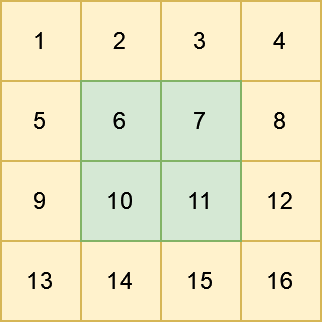

The diagram above was exported from draw.io. Its source (the exported page's mxGraphModel, read from the mxfile embedded in the PNG):
<mxGraphModel dx="569" dy="301" grid="1" gridSize="10" guides="1" tooltips="1" connect="1" arrows="1" fold="1" page="1" pageScale="1" pageWidth="827" pageHeight="1169" math="0" shadow="0">
  <root>
    <mxCell id="0" />
    <mxCell id="1" parent="0" />
    <mxCell id="bkE_DGCgecQEefZ1b-L1-1" value="1" style="rounded=0;whiteSpace=wrap;html=1;fillColor=#fff2cc;strokeColor=#d6b656;" vertex="1" parent="1">
      <mxGeometry x="240" y="160" width="40" height="40" as="geometry" />
    </mxCell>
    <mxCell id="bkE_DGCgecQEefZ1b-L1-2" value="2" style="rounded=0;whiteSpace=wrap;html=1;fillColor=#fff2cc;strokeColor=#d6b656;" vertex="1" parent="1">
      <mxGeometry x="280" y="160" width="40" height="40" as="geometry" />
    </mxCell>
    <mxCell id="bkE_DGCgecQEefZ1b-L1-3" value="3" style="rounded=0;whiteSpace=wrap;html=1;fillColor=#fff2cc;strokeColor=#d6b656;" vertex="1" parent="1">
      <mxGeometry x="320" y="160" width="40" height="40" as="geometry" />
    </mxCell>
    <mxCell id="bkE_DGCgecQEefZ1b-L1-4" value="4" style="rounded=0;whiteSpace=wrap;html=1;fillColor=#fff2cc;strokeColor=#d6b656;" vertex="1" parent="1">
      <mxGeometry x="360" y="160" width="40" height="40" as="geometry" />
    </mxCell>
    <mxCell id="bkE_DGCgecQEefZ1b-L1-5" value="5" style="rounded=0;whiteSpace=wrap;html=1;fillColor=#fff2cc;strokeColor=#d6b656;" vertex="1" parent="1">
      <mxGeometry x="240" y="200" width="40" height="40" as="geometry" />
    </mxCell>
    <mxCell id="bkE_DGCgecQEefZ1b-L1-8" value="8" style="rounded=0;whiteSpace=wrap;html=1;fillColor=#fff2cc;strokeColor=#d6b656;" vertex="1" parent="1">
      <mxGeometry x="360" y="200" width="40" height="40" as="geometry" />
    </mxCell>
    <mxCell id="bkE_DGCgecQEefZ1b-L1-9" value="9" style="rounded=0;whiteSpace=wrap;html=1;fillColor=#fff2cc;strokeColor=#d6b656;" vertex="1" parent="1">
      <mxGeometry x="240" y="240" width="40" height="40" as="geometry" />
    </mxCell>
    <mxCell id="bkE_DGCgecQEefZ1b-L1-12" value="12" style="rounded=0;whiteSpace=wrap;html=1;fillColor=#fff2cc;strokeColor=#d6b656;" vertex="1" parent="1">
      <mxGeometry x="360" y="240" width="40" height="40" as="geometry" />
    </mxCell>
    <mxCell id="bkE_DGCgecQEefZ1b-L1-13" value="13" style="rounded=0;whiteSpace=wrap;html=1;fillColor=#fff2cc;strokeColor=#d6b656;" vertex="1" parent="1">
      <mxGeometry x="240" y="280" width="40" height="40" as="geometry" />
    </mxCell>
    <mxCell id="bkE_DGCgecQEefZ1b-L1-14" value="14" style="rounded=0;whiteSpace=wrap;html=1;fillColor=#fff2cc;strokeColor=#d6b656;" vertex="1" parent="1">
      <mxGeometry x="280" y="280" width="40" height="40" as="geometry" />
    </mxCell>
    <mxCell id="bkE_DGCgecQEefZ1b-L1-15" value="15" style="rounded=0;whiteSpace=wrap;html=1;fillColor=#fff2cc;strokeColor=#d6b656;" vertex="1" parent="1">
      <mxGeometry x="320" y="280" width="40" height="40" as="geometry" />
    </mxCell>
    <mxCell id="bkE_DGCgecQEefZ1b-L1-16" value="16" style="rounded=0;whiteSpace=wrap;html=1;fillColor=#fff2cc;strokeColor=#d6b656;" vertex="1" parent="1">
      <mxGeometry x="360" y="280" width="40" height="40" as="geometry" />
    </mxCell>
    <mxCell id="bkE_DGCgecQEefZ1b-L1-6" value="6" style="rounded=0;whiteSpace=wrap;html=1;fillColor=#d5e8d4;strokeColor=#82b366;" vertex="1" parent="1">
      <mxGeometry x="280" y="200" width="40" height="40" as="geometry" />
    </mxCell>
    <mxCell id="bkE_DGCgecQEefZ1b-L1-7" value="7" style="rounded=0;whiteSpace=wrap;html=1;fillColor=#d5e8d4;strokeColor=#82b366;" vertex="1" parent="1">
      <mxGeometry x="320" y="200" width="40" height="40" as="geometry" />
    </mxCell>
    <mxCell id="bkE_DGCgecQEefZ1b-L1-10" value="10" style="rounded=0;whiteSpace=wrap;html=1;fillColor=#d5e8d4;strokeColor=#82b366;" vertex="1" parent="1">
      <mxGeometry x="280" y="240" width="40" height="40" as="geometry" />
    </mxCell>
    <mxCell id="bkE_DGCgecQEefZ1b-L1-11" value="11" style="rounded=0;whiteSpace=wrap;html=1;fillColor=#d5e8d4;strokeColor=#82b366;" vertex="1" parent="1">
      <mxGeometry x="320" y="240" width="40" height="40" as="geometry" />
    </mxCell>
  </root>
</mxGraphModel>